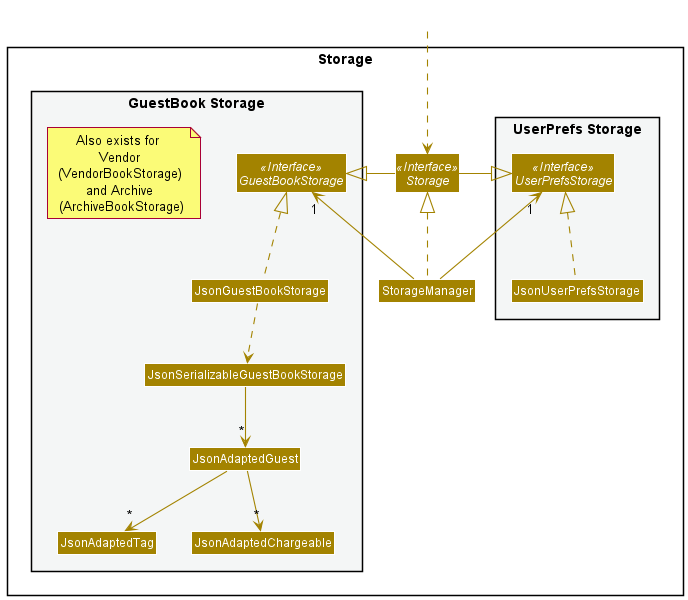

The diagram above was rendered by PlantUML. Its source (embedded in the PNG):
@startuml
!include style.puml
skinparam arrowThickness 1.1
skinparam arrowColor STORAGE_COLOR
skinparam classBackgroundColor STORAGE_COLOR

package Storage{

package "UserPrefs Storage" #F4F6F6{
Interface UserPrefsStorage <<Interface>>
Class JsonUserPrefsStorage
}

Interface Storage <<Interface>>
Class StorageManager

package "GuestBook Storage" #F4F6F6{
note "Also exists for \n Vendor \n (VendorBookStorage) \n and Archive \n (ArchiveBookStorage)" as N
Interface GuestBookStorage <<Interface>>
Class JsonGuestBookStorage 
Class JsonSerializableGuestBookStorage 
Class JsonAdaptedGuest 
Class JsonAdaptedTag
Class JsonAdaptedChargeable
}

}

Class HiddenOutside #FFFFFF
HiddenOutside ..> Storage

StorageManager .up.|> Storage
StorageManager -up-> "1" UserPrefsStorage
StorageManager -up-> "1"GuestBookStorage 

Storage -left-|> UserPrefsStorage
Storage -right-|>GuestBookStorage 

JsonUserPrefsStorage .up.|> UserPrefsStorage
 JsonGuestBookStorage .up.|>GuestBookStorage 
 JsonGuestBookStorage ..> JsonSerializableGuestBookStorage 
 JsonSerializableGuestBookStorage --> "*" JsonAdaptedGuest 
 JsonAdaptedGuest --> "*" JsonAdaptedTag
 JsonAdaptedGuest --> "*" JsonAdaptedChargeable 

@enduml